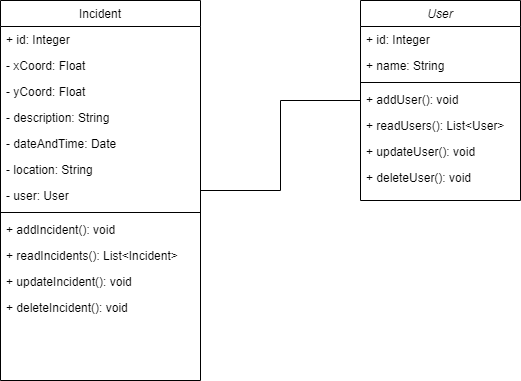

The diagram above was exported from draw.io. Its source (the exported page's mxGraphModel, read from the mxfile embedded in the PNG):
<mxGraphModel dx="1422" dy="737" grid="1" gridSize="10" guides="1" tooltips="1" connect="1" arrows="1" fold="1" page="1" pageScale="1" pageWidth="827" pageHeight="1169" math="0" shadow="0">
  <root>
    <mxCell id="WIyWlLk6GJQsqaUBKTNV-0" />
    <mxCell id="WIyWlLk6GJQsqaUBKTNV-1" parent="WIyWlLk6GJQsqaUBKTNV-0" />
    <mxCell id="zkfFHV4jXpPFQw0GAbJ--0" value="User" style="swimlane;fontStyle=2;align=center;verticalAlign=top;childLayout=stackLayout;horizontal=1;startSize=26;horizontalStack=0;resizeParent=1;resizeLast=0;collapsible=1;marginBottom=0;rounded=0;shadow=0;strokeWidth=1;" parent="WIyWlLk6GJQsqaUBKTNV-1" vertex="1">
      <mxGeometry x="450" y="150" width="160" height="200" as="geometry">
        <mxRectangle x="450" y="150" width="160" height="26" as="alternateBounds" />
      </mxGeometry>
    </mxCell>
    <mxCell id="OFYhMV-l0LOL4PJbV_Z5-51" value="+ id: Integer" style="text;align=left;verticalAlign=top;spacingLeft=4;spacingRight=4;overflow=hidden;rotatable=0;points=[[0,0.5],[1,0.5]];portConstraint=eastwest;rounded=0;shadow=0;html=0;" parent="zkfFHV4jXpPFQw0GAbJ--0" vertex="1">
      <mxGeometry y="26" width="160" height="26" as="geometry" />
    </mxCell>
    <mxCell id="zkfFHV4jXpPFQw0GAbJ--1" value="+ name: String" style="text;align=left;verticalAlign=top;spacingLeft=4;spacingRight=4;overflow=hidden;rotatable=0;points=[[0,0.5],[1,0.5]];portConstraint=eastwest;" parent="zkfFHV4jXpPFQw0GAbJ--0" vertex="1">
      <mxGeometry y="52" width="160" height="26" as="geometry" />
    </mxCell>
    <mxCell id="zkfFHV4jXpPFQw0GAbJ--4" value="" style="line;html=1;strokeWidth=1;align=left;verticalAlign=middle;spacingTop=-1;spacingLeft=3;spacingRight=3;rotatable=0;labelPosition=right;points=[];portConstraint=eastwest;" parent="zkfFHV4jXpPFQw0GAbJ--0" vertex="1">
      <mxGeometry y="78" width="160" height="8" as="geometry" />
    </mxCell>
    <mxCell id="o31loq8PitzLNyz852qk-6" value="+ addUser(): void" style="text;strokeColor=none;fillColor=none;align=left;verticalAlign=top;spacingLeft=4;spacingRight=4;overflow=hidden;rotatable=0;points=[[0,0.5],[1,0.5]];portConstraint=eastwest;" parent="zkfFHV4jXpPFQw0GAbJ--0" vertex="1">
      <mxGeometry y="86" width="160" height="26" as="geometry" />
    </mxCell>
    <mxCell id="o31loq8PitzLNyz852qk-9" value="+ readUsers(): List&lt;User&gt;" style="text;strokeColor=none;fillColor=none;align=left;verticalAlign=top;spacingLeft=4;spacingRight=4;overflow=hidden;rotatable=0;points=[[0,0.5],[1,0.5]];portConstraint=eastwest;" parent="zkfFHV4jXpPFQw0GAbJ--0" vertex="1">
      <mxGeometry y="112" width="160" height="26" as="geometry" />
    </mxCell>
    <mxCell id="o31loq8PitzLNyz852qk-10" value="+ updateUser(): void" style="text;strokeColor=none;fillColor=none;align=left;verticalAlign=top;spacingLeft=4;spacingRight=4;overflow=hidden;rotatable=0;points=[[0,0.5],[1,0.5]];portConstraint=eastwest;" parent="zkfFHV4jXpPFQw0GAbJ--0" vertex="1">
      <mxGeometry y="138" width="160" height="26" as="geometry" />
    </mxCell>
    <mxCell id="o31loq8PitzLNyz852qk-11" value="+ deleteUser(): void&#10;" style="text;strokeColor=none;fillColor=none;align=left;verticalAlign=top;spacingLeft=4;spacingRight=4;overflow=hidden;rotatable=0;points=[[0,0.5],[1,0.5]];portConstraint=eastwest;" parent="zkfFHV4jXpPFQw0GAbJ--0" vertex="1">
      <mxGeometry y="164" width="160" height="26" as="geometry" />
    </mxCell>
    <mxCell id="zkfFHV4jXpPFQw0GAbJ--17" value="Incident" style="swimlane;fontStyle=0;align=center;verticalAlign=top;childLayout=stackLayout;horizontal=1;startSize=26;horizontalStack=0;resizeParent=1;resizeLast=0;collapsible=1;marginBottom=0;rounded=0;shadow=0;strokeWidth=1;" parent="WIyWlLk6GJQsqaUBKTNV-1" vertex="1">
      <mxGeometry x="90" y="150" width="200" height="380" as="geometry">
        <mxRectangle x="90" y="150" width="160" height="26" as="alternateBounds" />
      </mxGeometry>
    </mxCell>
    <mxCell id="zkfFHV4jXpPFQw0GAbJ--18" value="+ id: Integer" style="text;align=left;verticalAlign=top;spacingLeft=4;spacingRight=4;overflow=hidden;rotatable=0;points=[[0,0.5],[1,0.5]];portConstraint=eastwest;" parent="zkfFHV4jXpPFQw0GAbJ--17" vertex="1">
      <mxGeometry y="26" width="200" height="26" as="geometry" />
    </mxCell>
    <mxCell id="zkfFHV4jXpPFQw0GAbJ--19" value="- xCoord: Float" style="text;align=left;verticalAlign=top;spacingLeft=4;spacingRight=4;overflow=hidden;rotatable=0;points=[[0,0.5],[1,0.5]];portConstraint=eastwest;rounded=0;shadow=0;html=0;" parent="zkfFHV4jXpPFQw0GAbJ--17" vertex="1">
      <mxGeometry y="52" width="200" height="26" as="geometry" />
    </mxCell>
    <mxCell id="zkfFHV4jXpPFQw0GAbJ--20" value="- yCoord: Float" style="text;align=left;verticalAlign=top;spacingLeft=4;spacingRight=4;overflow=hidden;rotatable=0;points=[[0,0.5],[1,0.5]];portConstraint=eastwest;rounded=0;shadow=0;html=0;" parent="zkfFHV4jXpPFQw0GAbJ--17" vertex="1">
      <mxGeometry y="78" width="200" height="26" as="geometry" />
    </mxCell>
    <mxCell id="zkfFHV4jXpPFQw0GAbJ--21" value="- description: String" style="text;align=left;verticalAlign=top;spacingLeft=4;spacingRight=4;overflow=hidden;rotatable=0;points=[[0,0.5],[1,0.5]];portConstraint=eastwest;rounded=0;shadow=0;html=0;" parent="zkfFHV4jXpPFQw0GAbJ--17" vertex="1">
      <mxGeometry y="104" width="200" height="26" as="geometry" />
    </mxCell>
    <mxCell id="zkfFHV4jXpPFQw0GAbJ--22" value="- dateAndTime: Date" style="text;align=left;verticalAlign=top;spacingLeft=4;spacingRight=4;overflow=hidden;rotatable=0;points=[[0,0.5],[1,0.5]];portConstraint=eastwest;rounded=0;shadow=0;html=0;" parent="zkfFHV4jXpPFQw0GAbJ--17" vertex="1">
      <mxGeometry y="130" width="200" height="26" as="geometry" />
    </mxCell>
    <mxCell id="Kp7Q-GIX1BNvXF5rSvH2-3" value="- location: String" style="text;align=left;verticalAlign=top;spacingLeft=4;spacingRight=4;overflow=hidden;rotatable=0;points=[[0,0.5],[1,0.5]];portConstraint=eastwest;rounded=0;shadow=0;html=0;" parent="zkfFHV4jXpPFQw0GAbJ--17" vertex="1">
      <mxGeometry y="156" width="200" height="26" as="geometry" />
    </mxCell>
    <mxCell id="Kp7Q-GIX1BNvXF5rSvH2-4" value="- user: User" style="text;align=left;verticalAlign=top;spacingLeft=4;spacingRight=4;overflow=hidden;rotatable=0;points=[[0,0.5],[1,0.5]];portConstraint=eastwest;rounded=0;shadow=0;html=0;" parent="zkfFHV4jXpPFQw0GAbJ--17" vertex="1">
      <mxGeometry y="182" width="200" height="26" as="geometry" />
    </mxCell>
    <mxCell id="zkfFHV4jXpPFQw0GAbJ--23" value="" style="line;html=1;strokeWidth=1;align=left;verticalAlign=middle;spacingTop=-1;spacingLeft=3;spacingRight=3;rotatable=0;labelPosition=right;points=[];portConstraint=eastwest;" parent="zkfFHV4jXpPFQw0GAbJ--17" vertex="1">
      <mxGeometry y="208" width="200" height="8" as="geometry" />
    </mxCell>
    <mxCell id="o31loq8PitzLNyz852qk-1" value="+ addIncident(): void" style="text;strokeColor=none;fillColor=none;align=left;verticalAlign=top;spacingLeft=4;spacingRight=4;overflow=hidden;rotatable=0;points=[[0,0.5],[1,0.5]];portConstraint=eastwest;" parent="zkfFHV4jXpPFQw0GAbJ--17" vertex="1">
      <mxGeometry y="216" width="200" height="26" as="geometry" />
    </mxCell>
    <mxCell id="o31loq8PitzLNyz852qk-2" value="+ readIncidents(): List&lt;Incident&gt;" style="text;strokeColor=none;fillColor=none;align=left;verticalAlign=top;spacingLeft=4;spacingRight=4;overflow=hidden;rotatable=0;points=[[0,0.5],[1,0.5]];portConstraint=eastwest;" parent="zkfFHV4jXpPFQw0GAbJ--17" vertex="1">
      <mxGeometry y="242" width="200" height="26" as="geometry" />
    </mxCell>
    <mxCell id="o31loq8PitzLNyz852qk-3" value="+ updateIncident(): void" style="text;strokeColor=none;fillColor=none;align=left;verticalAlign=top;spacingLeft=4;spacingRight=4;overflow=hidden;rotatable=0;points=[[0,0.5],[1,0.5]];portConstraint=eastwest;" parent="zkfFHV4jXpPFQw0GAbJ--17" vertex="1">
      <mxGeometry y="268" width="200" height="26" as="geometry" />
    </mxCell>
    <mxCell id="o31loq8PitzLNyz852qk-4" value="+ deleteIncident(): void" style="text;strokeColor=none;fillColor=none;align=left;verticalAlign=top;spacingLeft=4;spacingRight=4;overflow=hidden;rotatable=0;points=[[0,0.5],[1,0.5]];portConstraint=eastwest;" parent="zkfFHV4jXpPFQw0GAbJ--17" vertex="1">
      <mxGeometry y="294" width="200" height="26" as="geometry" />
    </mxCell>
    <mxCell id="Kp7Q-GIX1BNvXF5rSvH2-26" value="" style="endArrow=none;html=1;rounded=0;edgeStyle=orthogonalEdgeStyle;exitX=1;exitY=0.5;exitDx=0;exitDy=0;entryX=0;entryY=0.5;entryDx=0;entryDy=0;" parent="WIyWlLk6GJQsqaUBKTNV-1" source="zkfFHV4jXpPFQw0GAbJ--17" target="zkfFHV4jXpPFQw0GAbJ--0" edge="1">
      <mxGeometry width="50" height="50" relative="1" as="geometry">
        <mxPoint x="390" y="240" as="sourcePoint" />
        <mxPoint x="440" y="190" as="targetPoint" />
      </mxGeometry>
    </mxCell>
  </root>
</mxGraphModel>